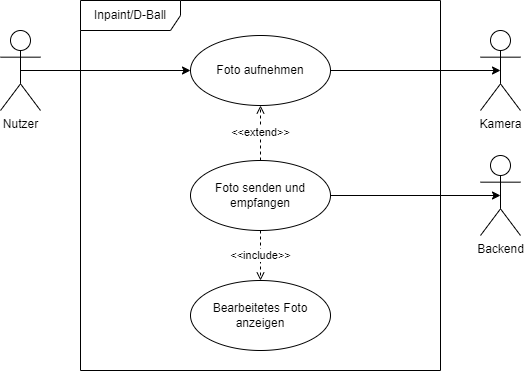

The diagram above was exported from draw.io. Its source (the exported page's mxGraphModel, read from the mxfile embedded in the PNG):
<mxGraphModel dx="1038" dy="649" grid="1" gridSize="10" guides="1" tooltips="1" connect="1" arrows="1" fold="1" page="1" pageScale="1" pageWidth="827" pageHeight="1169" math="0" shadow="0">
  <root>
    <mxCell id="0" />
    <mxCell id="1" parent="0" />
    <mxCell id="gRtSet5mf-V0Gio0M2Xh-3" value="Inpaint/D-Ball" style="shape=umlFrame;whiteSpace=wrap;html=1;width=100;height=30;" vertex="1" parent="1">
      <mxGeometry x="200" y="80" width="360" height="370" as="geometry" />
    </mxCell>
    <mxCell id="gRtSet5mf-V0Gio0M2Xh-8" style="edgeStyle=orthogonalEdgeStyle;rounded=0;orthogonalLoop=1;jettySize=auto;html=1;exitX=0.5;exitY=0.5;exitDx=0;exitDy=0;exitPerimeter=0;entryX=0;entryY=0.5;entryDx=0;entryDy=0;" edge="1" parent="1" source="gRtSet5mf-V0Gio0M2Xh-1" target="gRtSet5mf-V0Gio0M2Xh-2">
      <mxGeometry relative="1" as="geometry" />
    </mxCell>
    <mxCell id="gRtSet5mf-V0Gio0M2Xh-1" value="Nutzer" style="shape=umlActor;verticalLabelPosition=bottom;verticalAlign=top;html=1;outlineConnect=0;" vertex="1" parent="1">
      <mxGeometry x="120" y="110" width="40" height="80" as="geometry" />
    </mxCell>
    <mxCell id="gRtSet5mf-V0Gio0M2Xh-13" style="edgeStyle=orthogonalEdgeStyle;rounded=0;orthogonalLoop=1;jettySize=auto;html=1;exitX=1;exitY=0.5;exitDx=0;exitDy=0;entryX=0.5;entryY=0.5;entryDx=0;entryDy=0;entryPerimeter=0;endArrow=classic;endFill=1;" edge="1" parent="1" source="gRtSet5mf-V0Gio0M2Xh-2" target="gRtSet5mf-V0Gio0M2Xh-6">
      <mxGeometry relative="1" as="geometry" />
    </mxCell>
    <mxCell id="gRtSet5mf-V0Gio0M2Xh-2" value="Foto aufnehmen" style="ellipse;whiteSpace=wrap;html=1;" vertex="1" parent="1">
      <mxGeometry x="310" y="115" width="140" height="70" as="geometry" />
    </mxCell>
    <mxCell id="gRtSet5mf-V0Gio0M2Xh-10" value="&amp;lt;&amp;lt;extend&amp;gt;&amp;gt;" style="edgeStyle=orthogonalEdgeStyle;rounded=0;orthogonalLoop=1;jettySize=auto;html=1;exitX=0.5;exitY=0;exitDx=0;exitDy=0;entryX=0.5;entryY=1;entryDx=0;entryDy=0;dashed=1;endArrow=open;endFill=0;" edge="1" parent="1" source="gRtSet5mf-V0Gio0M2Xh-4" target="gRtSet5mf-V0Gio0M2Xh-2">
      <mxGeometry relative="1" as="geometry" />
    </mxCell>
    <mxCell id="gRtSet5mf-V0Gio0M2Xh-11" value="&amp;lt;&amp;lt;include&amp;gt;&amp;gt;" style="edgeStyle=orthogonalEdgeStyle;rounded=0;orthogonalLoop=1;jettySize=auto;html=1;exitX=0.5;exitY=1;exitDx=0;exitDy=0;entryX=0.5;entryY=0;entryDx=0;entryDy=0;dashed=1;endArrow=open;endFill=0;" edge="1" parent="1" source="gRtSet5mf-V0Gio0M2Xh-4" target="gRtSet5mf-V0Gio0M2Xh-5">
      <mxGeometry relative="1" as="geometry" />
    </mxCell>
    <mxCell id="gRtSet5mf-V0Gio0M2Xh-15" style="edgeStyle=orthogonalEdgeStyle;rounded=0;orthogonalLoop=1;jettySize=auto;html=1;exitX=1;exitY=0.5;exitDx=0;exitDy=0;entryX=0.5;entryY=0.5;entryDx=0;entryDy=0;entryPerimeter=0;endArrow=classic;endFill=1;" edge="1" parent="1" source="gRtSet5mf-V0Gio0M2Xh-4" target="gRtSet5mf-V0Gio0M2Xh-12">
      <mxGeometry relative="1" as="geometry" />
    </mxCell>
    <mxCell id="gRtSet5mf-V0Gio0M2Xh-4" value="Foto senden und empfangen" style="ellipse;whiteSpace=wrap;html=1;" vertex="1" parent="1">
      <mxGeometry x="310" y="240" width="140" height="70" as="geometry" />
    </mxCell>
    <mxCell id="gRtSet5mf-V0Gio0M2Xh-5" value="Bearbeitetes Foto anzeigen" style="ellipse;whiteSpace=wrap;html=1;" vertex="1" parent="1">
      <mxGeometry x="310" y="360" width="140" height="70" as="geometry" />
    </mxCell>
    <mxCell id="gRtSet5mf-V0Gio0M2Xh-6" value="Kamera" style="shape=umlActor;verticalLabelPosition=bottom;verticalAlign=top;html=1;outlineConnect=0;" vertex="1" parent="1">
      <mxGeometry x="600" y="110" width="40" height="80" as="geometry" />
    </mxCell>
    <mxCell id="gRtSet5mf-V0Gio0M2Xh-12" value="Backend" style="shape=umlActor;verticalLabelPosition=bottom;verticalAlign=top;html=1;outlineConnect=0;" vertex="1" parent="1">
      <mxGeometry x="600" y="235" width="40" height="80" as="geometry" />
    </mxCell>
  </root>
</mxGraphModel>